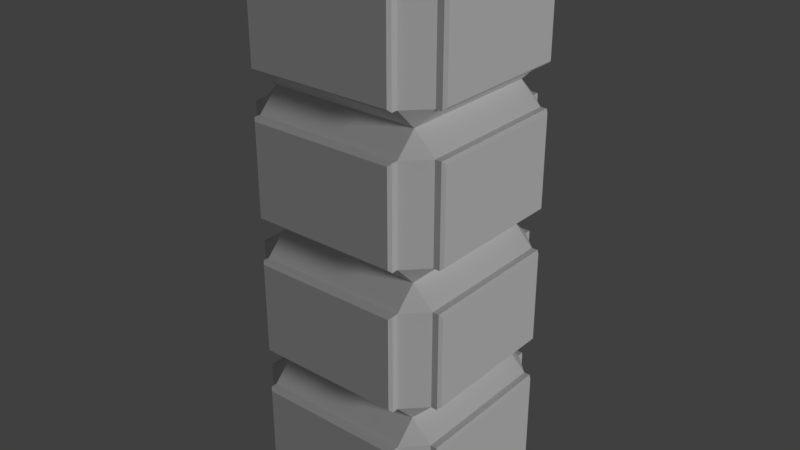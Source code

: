 # Source: Platform4.blend  (saved by Blender 2.78.0; exported with 4.5.12 LTS)
import bpy
from mathutils import Matrix  # noqa: F401  (used for matrix-valued properties, if any)

bpy.ops.wm.read_factory_settings(use_empty=True)
scene = bpy.context.scene
scene.name = 'Scene'

# ---- collections
col_collection_1 = bpy.data.collections.new('Collection 1'); scene.collection.children.link(col_collection_1)

# ---- materials (node trees are filled in below, after node groups)
mat_material = bpy.data.materials.new('Material')
mat_material.alpha_threshold = 0.0
mat_material.use_transparent_shadow = False
mat_material.roughness = 0.5

# ---- material node trees

# ---- world
world_world = bpy.data.worlds.new('World'); scene.world = world_world
world_world.color = (0.05088, 0.05088, 0.05088)
world_world.use_sun_shadow = False
world_world.sun_shadow_jitter_overblur = 0.0
world_world.cycles.sampling_method = 'MANUAL'

# ---- lights
light_hemi = bpy.data.lights.new('Hemi', 'SUN')
light_hemi.transmission_factor = 0.0
light_hemi.angle = 0.1993
light_hemi.energy = 1.0
light_hemi.shadow_buffer_clip_start = 0.5
light_hemi.shadow_soft_size = 0.1
light_hemi.shadow_cascade_max_distance = 1000.0

# ---- meshes
me_cube_001 = bpy.data.meshes.new('Cube.001')
me_cube_001.from_pydata([(-3.783, 11.32, 3.209), (-3.783, 12.36, 4.246), (-4.82, 12.36, 3.209), (-3.783, 17.18, 4.246), (-3.783, 18.21, 3.209), (-4.82, 17.18, 3.209), (-3.783, 11.32, -4.132), (-4.82, 12.36, -4.132), (-3.783, 12.36, -5.169), (-3.783, 18.21, -4.132), (-3.783, 17.18, -5.169), (-4.82, 17.18, -4.132), (3.783, 11.32, 3.209), (4.82, 12.36, 3.209), (3.783, 12.36, 4.246), (3.783, 18.21, 3.209), (3.783, 17.18, 4.246), (4.82, 17.18, 3.209), (3.783, 11.32, -4.132), (3.783, 12.36, -5.169), (4.82, 12.36, -4.132), (3.783, 18.21, -4.132), (4.82, 17.18, -4.132), (3.783, 17.18, -5.169), (3.651, 12.49, 4.695), (3.783, 12.36, 4.563), (3.783, 17.18, 4.563), (3.651, 17.04, 4.695), (-3.783, 17.18, 4.563), (-3.651, 17.04, 4.695), (-3.783, 12.36, 4.563), (-3.651, 12.49, 4.695), (5.27, 12.49, -4.0), (5.137, 12.36, -4.132), (5.137, 17.18, -4.132), (5.27, 17.04, -4.0), (5.137, 17.18, 3.209), (5.27, 17.04, 3.076), (5.137, 12.36, 3.209), (5.27, 12.49, 3.076), (-5.27, 12.49, 3.076), (-5.137, 12.36, 3.209), (-5.137, 17.18, 3.209), (-5.27, 17.04, 3.076), (-5.137, 17.18, -4.132), (-5.27, 17.04, -4.0), (-5.137, 12.36, -4.132), (-5.27, 12.49, -4.0), (-3.651, 12.49, -5.619), (-3.783, 12.36, -5.487), (-3.783, 17.18, -5.487), (-3.651, 17.04, -5.619), (3.783, 17.18, -5.487), (3.651, 17.04, -5.619), (3.783, 12.36, -5.487), (3.651, 12.49, -5.619), (-3.783, 4.428, 3.209), (-3.783, 5.465, 4.246), (-4.82, 5.465, 3.209), (-3.783, 10.28, 4.246), (-3.783, 11.32, 3.209), (-4.82, 10.28, 3.209), (-3.783, 4.428, -4.132), (-4.82, 5.465, -4.132), (-3.783, 5.465, -5.169), (-3.783, 11.32, -4.132), (-3.783, 10.28, -5.169), (-4.82, 10.28, -4.132), (3.783, 4.428, 3.209), (4.82, 5.465, 3.209), (3.783, 5.465, 4.246), (3.783, 11.32, 3.209), (3.783, 10.28, 4.246), (4.82, 10.28, 3.209), (3.783, 4.428, -4.132), (3.783, 5.465, -5.169), (4.82, 5.465, -4.132), (3.783, 11.32, -4.132), (4.82, 10.28, -4.132), (3.783, 10.28, -5.169), (3.651, 5.598, 4.695), (3.783, 5.465, 4.563), (3.783, 10.28, 4.563), (3.651, 10.15, 4.695), (-3.783, 10.28, 4.563), (-3.651, 10.15, 4.695), (-3.783, 5.465, 4.563), (-3.651, 5.598, 4.695), (5.27, 5.598, -4.0), (5.137, 5.465, -4.132), (5.137, 10.28, -4.132), (5.27, 10.15, -4.0), (5.137, 10.28, 3.209), (5.27, 10.15, 3.076), (5.137, 5.465, 3.209), (5.27, 5.598, 3.076), (-5.27, 5.598, 3.076), (-5.137, 5.465, 3.209), (-5.137, 10.28, 3.209), (-5.27, 10.15, 3.076), (-5.137, 10.28, -4.132), (-5.27, 10.15, -4.0), (-5.137, 5.465, -4.132), (-5.27, 5.598, -4.0), (-3.651, 5.598, -5.619), (-3.783, 5.465, -5.487), (-3.783, 10.28, -5.487), (-3.651, 10.15, -5.619), (3.783, 10.28, -5.487), (3.651, 10.15, -5.619), (3.783, 5.465, -5.487), (3.651, 5.598, -5.619), (-3.783, -2.464, 3.209), (-3.783, -1.427, 4.246), (-4.82, -1.427, 3.209), (-3.783, 3.391, 4.246), (-3.783, 4.428, 3.209), (-4.82, 3.391, 3.209), (-3.783, -2.464, -4.132), (-4.82, -1.427, -4.132), (-3.783, -1.427, -5.169), (-3.783, 4.428, -4.132), (-3.783, 3.391, -5.169), (-4.82, 3.391, -4.132), (3.783, -2.464, 3.209), (4.82, -1.427, 3.209), (3.783, -1.427, 4.246), (3.783, 4.428, 3.209), (3.783, 3.391, 4.246), (4.82, 3.391, 3.209), (3.783, -2.464, -4.132), (3.783, -1.427, -5.169), (4.82, -1.427, -4.132), (3.783, 4.428, -4.132), (4.82, 3.391, -4.132), (3.783, 3.391, -5.169), (3.651, -1.295, 4.695), (3.783, -1.427, 4.563), (3.783, 3.391, 4.563), (3.651, 3.259, 4.695), (-3.783, 3.391, 4.563), (-3.651, 3.259, 4.695), (-3.783, -1.427, 4.563), (-3.651, -1.295, 4.695), (5.27, -1.295, -4.0), (5.137, -1.427, -4.132), (5.137, 3.391, -4.132), (5.27, 3.259, -4.0), (5.137, 3.391, 3.209), (5.27, 3.259, 3.076), (5.137, -1.427, 3.209), (5.27, -1.295, 3.076), (-5.27, -1.295, 3.076), (-5.137, -1.427, 3.209), (-5.137, 3.391, 3.209), (-5.27, 3.259, 3.076), (-5.137, 3.391, -4.132), (-5.27, 3.259, -4.0), (-5.137, -1.427, -4.132), (-5.27, -1.295, -4.0), (-3.651, -1.295, -5.619), (-3.783, -1.427, -5.487), (-3.783, 3.391, -5.487), (-3.651, 3.259, -5.619), (3.783, 3.391, -5.487), (3.651, 3.259, -5.619), (3.783, -1.427, -5.487), (3.651, -1.295, -5.619), (-3.783, 18.21, 3.209), (-3.783, 19.25, 4.246), (-4.82, 19.25, 3.209), (-3.783, 24.07, 4.246), (-3.783, 25.11, 3.209), (-4.82, 24.07, 3.209), (-3.783, 18.21, -4.132), (-4.82, 19.25, -4.132), (-3.783, 19.25, -5.169), (-3.783, 25.11, -4.132), (-3.783, 24.07, -5.169), (-4.82, 24.07, -4.132), (3.783, 18.21, 3.209), (4.82, 19.25, 3.209), (3.783, 19.25, 4.246), (3.783, 25.11, 3.209), (3.783, 24.07, 4.246), (4.82, 24.07, 3.209), (3.783, 18.21, -4.132), (3.783, 19.25, -5.169), (4.82, 19.25, -4.132), (3.783, 25.11, -4.132), (4.82, 24.07, -4.132), (3.783, 24.07, -5.169), (3.651, 19.38, 4.695), (3.783, 19.25, 4.563), (3.783, 24.07, 4.563), (3.651, 23.94, 4.695), (-3.783, 24.07, 4.563), (-3.651, 23.94, 4.695), (-3.783, 19.25, 4.563), (-3.651, 19.38, 4.695), (5.27, 19.38, -4.0), (5.137, 19.25, -4.132), (5.137, 24.07, -4.132), (5.27, 23.94, -4.0), (5.137, 24.07, 3.209), (5.27, 23.94, 3.076), (5.137, 19.25, 3.209), (5.27, 19.38, 3.076), (-5.27, 19.38, 3.076), (-5.137, 19.25, 3.209), (-5.137, 24.07, 3.209), (-5.27, 23.94, 3.076), (-5.137, 24.07, -4.132), (-5.27, 23.94, -4.0), (-5.137, 19.25, -4.132), (-5.27, 19.38, -4.0), (-3.651, 19.38, -5.619), (-3.783, 19.25, -5.487), (-3.783, 24.07, -5.487), (-3.651, 23.94, -5.619), (3.783, 24.07, -5.487), (3.651, 23.94, -5.619), (3.783, 19.25, -5.487), (3.651, 19.38, -5.619)], [], [(21, 9, 4, 15), (0, 1, 2), (3, 4, 5), (6, 7, 8), (9, 10, 11), (12, 13, 14), (15, 16, 17), (18, 19, 20), (21, 22, 23), (6, 0, 2, 7), (1, 3, 5, 2), (4, 9, 11, 5), (10, 8, 7, 11), (18, 6, 8, 19), (9, 21, 23, 10), (22, 20, 19, 23), (12, 18, 20, 13), (21, 15, 17, 22), (16, 14, 13, 17), (0, 12, 14, 1), (15, 4, 3, 16), (6, 18, 12, 0), (14, 25, 30, 1), (3, 28, 26, 16), (1, 30, 28, 3), (32, 35, 37, 39), (16, 26, 25, 14), (20, 33, 38, 13), (17, 36, 34, 22), (13, 38, 36, 17), (40, 43, 45, 47), (22, 34, 33, 20), (2, 41, 46, 7), (11, 44, 42, 5), (7, 46, 44, 11), (48, 51, 53, 55), (5, 42, 41, 2), (8, 49, 54, 19), (23, 52, 50, 10), (19, 54, 52, 23), (10, 50, 49, 8), (27, 24, 25, 26), (29, 27, 26, 28), (31, 29, 28, 30), (24, 31, 30, 25), (35, 32, 33, 34), (37, 35, 34, 36), (39, 37, 36, 38), (32, 39, 38, 33), (43, 40, 41, 42), (45, 43, 42, 44), (47, 45, 44, 46), (40, 47, 46, 41), (51, 48, 49, 50), (53, 51, 50, 52), (55, 53, 52, 54), (48, 55, 54, 49), (24, 27, 29, 31), (77, 65, 60, 71), (56, 57, 58), (59, 60, 61), (62, 63, 64), (65, 66, 67), (68, 69, 70), (71, 72, 73), (74, 75, 76), (77, 78, 79), (62, 56, 58, 63), (57, 59, 61, 58), (60, 65, 67, 61), (66, 64, 63, 67), (74, 62, 64, 75), (65, 77, 79, 66), (78, 76, 75, 79), (68, 74, 76, 69), (77, 71, 73, 78), (72, 70, 69, 73), (56, 68, 70, 57), (71, 60, 59, 72), (62, 74, 68, 56), (70, 81, 86, 57), (59, 84, 82, 72), (57, 86, 84, 59), (88, 91, 93, 95), (72, 82, 81, 70), (76, 89, 94, 69), (73, 92, 90, 78), (69, 94, 92, 73), (96, 99, 101, 103), (78, 90, 89, 76), (58, 97, 102, 63), (67, 100, 98, 61), (63, 102, 100, 67), (104, 107, 109, 111), (61, 98, 97, 58), (64, 105, 110, 75), (79, 108, 106, 66), (75, 110, 108, 79), (66, 106, 105, 64), (83, 80, 81, 82), (85, 83, 82, 84), (87, 85, 84, 86), (80, 87, 86, 81), (91, 88, 89, 90), (93, 91, 90, 92), (95, 93, 92, 94), (88, 95, 94, 89), (99, 96, 97, 98), (101, 99, 98, 100), (103, 101, 100, 102), (96, 103, 102, 97), (107, 104, 105, 106), (109, 107, 106, 108), (111, 109, 108, 110), (104, 111, 110, 105), (80, 83, 85, 87), (133, 121, 116, 127), (112, 113, 114), (115, 116, 117), (118, 119, 120), (121, 122, 123), (124, 125, 126), (127, 128, 129), (130, 131, 132), (133, 134, 135), (118, 112, 114, 119), (113, 115, 117, 114), (116, 121, 123, 117), (122, 120, 119, 123), (130, 118, 120, 131), (121, 133, 135, 122), (134, 132, 131, 135), (124, 130, 132, 125), (133, 127, 129, 134), (128, 126, 125, 129), (112, 124, 126, 113), (127, 116, 115, 128), (118, 130, 124, 112), (126, 137, 142, 113), (115, 140, 138, 128), (113, 142, 140, 115), (144, 147, 149, 151), (128, 138, 137, 126), (132, 145, 150, 125), (129, 148, 146, 134), (125, 150, 148, 129), (152, 155, 157, 159), (134, 146, 145, 132), (114, 153, 158, 119), (123, 156, 154, 117), (119, 158, 156, 123), (160, 163, 165, 167), (117, 154, 153, 114), (120, 161, 166, 131), (135, 164, 162, 122), (131, 166, 164, 135), (122, 162, 161, 120), (139, 136, 137, 138), (141, 139, 138, 140), (143, 141, 140, 142), (136, 143, 142, 137), (147, 144, 145, 146), (149, 147, 146, 148), (151, 149, 148, 150), (144, 151, 150, 145), (155, 152, 153, 154), (157, 155, 154, 156), (159, 157, 156, 158), (152, 159, 158, 153), (163, 160, 161, 162), (165, 163, 162, 164), (167, 165, 164, 166), (160, 167, 166, 161), (136, 139, 141, 143), (189, 177, 172, 183), (168, 169, 170), (171, 172, 173), (174, 175, 176), (177, 178, 179), (180, 181, 182), (183, 184, 185), (186, 187, 188), (189, 190, 191), (174, 168, 170, 175), (169, 171, 173, 170), (172, 177, 179, 173), (178, 176, 175, 179), (186, 174, 176, 187), (177, 189, 191, 178), (190, 188, 187, 191), (180, 186, 188, 181), (189, 183, 185, 190), (184, 182, 181, 185), (168, 180, 182, 169), (183, 172, 171, 184), (174, 186, 180, 168), (182, 193, 198, 169), (171, 196, 194, 184), (169, 198, 196, 171), (200, 203, 205, 207), (184, 194, 193, 182), (188, 201, 206, 181), (185, 204, 202, 190), (181, 206, 204, 185), (208, 211, 213, 215), (190, 202, 201, 188), (170, 209, 214, 175), (179, 212, 210, 173), (175, 214, 212, 179), (216, 219, 221, 223), (173, 210, 209, 170), (176, 217, 222, 187), (191, 220, 218, 178), (187, 222, 220, 191), (178, 218, 217, 176), (195, 192, 193, 194), (197, 195, 194, 196), (199, 197, 196, 198), (192, 199, 198, 193), (203, 200, 201, 202), (205, 203, 202, 204), (207, 205, 204, 206), (200, 207, 206, 201), (211, 208, 209, 210), (213, 211, 210, 212), (215, 213, 212, 214), (208, 215, 214, 209), (219, 216, 217, 218), (221, 219, 218, 220), (223, 221, 220, 222), (216, 223, 222, 217), (192, 195, 197, 199)])
me_cube_001.polygons.foreach_set('material_index', [1, 1, 1, 1, 1, 1, 1, 1, 1, 1, 1, 1, 1, 1, 1, 1, 1, 1, 1, 1, 1, 1, 1, 1, 1, 1, 1, 1, 1, 1, 1, 1, 1, 1, 1, 1, 1, 1, 1, 1, 1, 1, 1, 1, 1, 1, 1, 1, 1, 1, 1, 1, 1, 1, 1, 1, 1, 1, 1, 1, 1, 1, 1, 1, 1, 1, 1, 1, 1, 1, 1, 1, 1, 1, 1, 1, 1, 1, 1, 1, 1, 1, 1, 1, 1, 1, 1, 1, 1, 1, 1, 1, 1, 1, 1, 1, 1, 1, 1, 1, 1, 1, 1, 1, 1, 1, 1, 1, 1, 1, 1, 1, 1, 1, 1, 1, 1, 1, 1, 1, 1, 1, 1, 1, 1, 1, 1, 1, 1, 1, 1, 1, 1, 1, 1, 1, 1, 1, 1, 1, 1, 1, 1, 1, 1, 1, 1, 1, 1, 1, 1, 1, 1, 1, 1, 1, 1, 1, 1, 1, 1, 1, 1, 1, 1, 1, 1, 1, 1, 1, 1, 1, 1, 1, 1, 1, 1, 1, 1, 1, 1, 1, 1, 1, 1, 1, 1, 1, 1, 1, 1, 1, 1, 1, 1, 1, 1, 1, 1, 1, 1, 1, 1, 1, 1, 1, 1, 1, 1, 1, 1, 1, 1, 1, 1, 1, 1, 1, 1, 1, 1, 1, 1, 1, 1, 1, 1, 1, 1, 1, 1, 1])
_uv = me_cube_001.uv_layers.new(name='UVMap')
_uv.uv.foreach_set('vector', [0.2657, 0.2677, 0.001001, 0.2677, 0.001001, 0.5323, 0.2657, 0.5323, 0.9353, 0.2657, 0.999, 0.202, 0.999, 0.2657, 0.9353, 0.06567, 0.999, 0.06567, 0.999, 0.002002, 0.9353, 0.1323, 0.999, 0.06867, 0.999, 0.1323, 0.9353, 0.199, 0.999, 0.1353, 0.999, 0.199, 0.998, 0.1343, 0.9343, 0.198, 0.9343, 0.1343, 0.998, 0.06767, 0.9343, 0.1313, 0.9343, 0.06767, 0.998, 0.001001, 0.9343, 0.06466, 0.9343, 0.001001, 0.998, 0.201, 0.9343, 0.2647, 0.9343, 0.201, 0.4657, 0.2657, 0.4657, 0.001001, 0.401, 0.001001, 0.401, 0.2657, 0.8012, 0.8656, 0.9325, 0.8656, 0.9325, 0.8009, 0.8012, 0.8009, 0.6657, 0.799, 0.6657, 0.5343, 0.601, 0.5343, 0.601, 0.799, 0.801, 0.8657, 0.9323, 0.8657, 0.9323, 0.801, 0.801, 0.801, 0.6657, 0.2657, 0.6657, 0.001001, 0.601, 0.001001, 0.601, 0.2657, 0.2677, 0.599, 0.5323, 0.599, 0.5323, 0.5343, 0.2677, 0.5343, 0.9322, 0.8004, 0.8009, 0.8004, 0.8009, 0.8651, 0.9322, 0.8651, 0.2677, 0.6657, 0.5323, 0.6657, 0.5323, 0.601, 0.2677, 0.601, 0.5323, 0.2657, 0.5323, 0.001001, 0.4677, 0.001001, 0.4677, 0.2657, 0.8013, 0.8648, 0.9327, 0.8648, 0.9327, 0.8002, 0.8013, 0.8002, 0.599, 0.5323, 0.599, 0.2677, 0.5343, 0.2677, 0.5343, 0.5323, 0.001001, 0.7323, 0.2657, 0.7323, 0.2657, 0.6677, 0.001001, 0.6677, 0.2657, 0.001001, 0.001001, 0.001001, 0.001001, 0.2657, 0.2657, 0.2657, 0.6657, 0.2677, 0.601, 0.2677, 0.601, 0.5323, 0.6657, 0.5323, 0.5323, 0.7323, 0.5323, 0.6677, 0.2677, 0.6677, 0.2677, 0.7323, 0.9323, 0.5343, 0.8677, 0.5343, 0.8677, 0.6657, 0.9323, 0.6657, 0.2648, 0.6646, 0.2648, 0.5333, 8.959e-05, 0.5333, 8.959e-05, 0.6646, 0.9323, 0.401, 0.8677, 0.401, 0.8677, 0.5323, 0.9323, 0.5323, 0.2657, 0.799, 0.2657, 0.7343, 0.001001, 0.7343, 0.001001, 0.799, 0.799, 0.2677, 0.7343, 0.2677, 0.7343, 0.5323, 0.799, 0.5323, 0.5323, 0.9323, 0.5323, 0.8677, 0.401, 0.8677, 0.401, 0.9323, 0.2683, 0.666, 0.2683, 0.5347, 0.003592, 0.5347, 0.003592, 0.666, 0.2657, 0.9323, 0.2657, 0.8677, 0.1343, 0.8677, 0.1343, 0.9323, 0.799, 0.5343, 0.7343, 0.5343, 0.7343, 0.799, 0.799, 0.799, 0.5323, 0.799, 0.5323, 0.7343, 0.2677, 0.7343, 0.2677, 0.799, 0.9323, 0.2677, 0.8677, 0.2677, 0.8677, 0.399, 0.9323, 0.399, 0.2667, 0.6651, 0.2667, 0.5338, 0.002043, 0.5338, 0.002043, 0.6651, 0.9323, 0.001001, 0.8677, 0.001001, 0.8677, 0.1323, 0.9323, 0.1323, 0.2657, 0.8657, 0.2657, 0.801, 0.001001, 0.801, 0.001001, 0.8657, 0.8657, 0.5343, 0.801, 0.5343, 0.801, 0.799, 0.8657, 0.799, 0.399, 0.8657, 0.399, 0.801, 0.2677, 0.801, 0.2677, 0.8657, 0.9323, 0.1343, 0.8677, 0.1343, 0.8677, 0.2657, 0.9323, 0.2657, 0.401, 0.8657, 0.5323, 0.8657, 0.5323, 0.801, 0.401, 0.801, 0.8657, 0.5323, 0.8657, 0.2677, 0.801, 0.2677, 0.801, 0.5323, 0.6684, 0.8651, 0.7998, 0.8651, 0.7998, 0.8004, 0.6684, 0.8004, 0.8657, 0.2657, 0.8657, 0.001001, 0.801, 0.001001, 0.801, 0.2657, 0.001001, 0.9323, 0.1323, 0.9323, 0.1323, 0.8677, 0.001001, 0.8677, 0.7323, 0.799, 0.7323, 0.5343, 0.6677, 0.5343, 0.6677, 0.799, 0.2677, 0.9323, 0.399, 0.9323, 0.399, 0.8677, 0.2677, 0.8677, 0.599, 0.799, 0.599, 0.5343, 0.5343, 0.5343, 0.5343, 0.799, 0.5343, 0.9321, 0.6657, 0.9321, 0.6657, 0.8675, 0.5343, 0.8675, 0.799, 0.2657, 0.799, 0.001001, 0.7343, 0.001001, 0.7343, 0.2657, 0.6677, 0.9323, 0.799, 0.9323, 0.799, 0.8677, 0.6677, 0.8677, 0.7323, 0.5323, 0.7323, 0.2677, 0.6677, 0.2677, 0.6677, 0.5323, 0.801, 0.9323, 0.9323, 0.9323, 0.9323, 0.8677, 0.801, 0.8677, 0.7323, 0.2657, 0.7323, 0.001001, 0.6677, 0.001001, 0.6677, 0.2657, 0.001001, 0.999, 0.1323, 0.999, 0.1323, 0.9343, 0.001001, 0.9343, 0.599, 0.2657, 0.599, 0.001001, 0.5343, 0.001001, 0.5343, 0.2657, 0.2657, 0.6657, 0.2657, 0.5343, 0.001001, 0.5343, 0.001001, 0.6657, 0.2657, 0.2677, 0.001001, 0.2677, 0.001001, 0.5323, 0.2657, 0.5323, 0.9353, 0.2657, 0.999, 0.202, 0.999, 0.2657, 0.9353, 0.06567, 0.999, 0.06567, 0.999, 0.002002, 0.9353, 0.1323, 0.999, 0.06867, 0.999, 0.1323, 0.9353, 0.199, 0.999, 0.1353, 0.999, 0.199, 0.998, 0.1343, 0.9343, 0.198, 0.9343, 0.1343, 0.998, 0.06767, 0.9343, 0.1313, 0.9343, 0.06767, 0.998, 0.001001, 0.9343, 0.06466, 0.9343, 0.001001, 0.998, 0.201, 0.9343, 0.2647, 0.9343, 0.201, 0.4657, 0.2657, 0.4657, 0.001001, 0.401, 0.001001, 0.401, 0.2657, 0.8012, 0.8656, 0.9325, 0.8656, 0.9325, 0.8009, 0.8012, 0.8009, 0.6657, 0.799, 0.6657, 0.5343, 0.601, 0.5343, 0.601, 0.799, 0.801, 0.8657, 0.9323, 0.8657, 0.9323, 0.801, 0.801, 0.801, 0.6657, 0.2657, 0.6657, 0.001001, 0.601, 0.001001, 0.601, 0.2657, 0.2677, 0.599, 0.5323, 0.599, 0.5323, 0.5343, 0.2677, 0.5343, 0.9322, 0.8004, 0.8009, 0.8004, 0.8009, 0.8651, 0.9322, 0.8651, 0.2677, 0.6657, 0.5323, 0.6657, 0.5323, 0.601, 0.2677, 0.601, 0.5323, 0.2657, 0.5323, 0.001001, 0.4677, 0.001001, 0.4677, 0.2657, 0.8013, 0.8648, 0.9327, 0.8648, 0.9327, 0.8002, 0.8013, 0.8002, 0.599, 0.5323, 0.599, 0.2677, 0.5343, 0.2677, 0.5343, 0.5323, 0.001001, 0.7323, 0.2657, 0.7323, 0.2657, 0.6677, 0.001001, 0.6677, 0.2657, 0.001001, 0.001001, 0.001001, 0.001001, 0.2657, 0.2657, 0.2657, 0.6657, 0.2677, 0.601, 0.2677, 0.601, 0.5323, 0.6657, 0.5323, 0.5323, 0.7323, 0.5323, 0.6677, 0.2677, 0.6677, 0.2677, 0.7323, 0.9323, 0.5343, 0.8677, 0.5343, 0.8677, 0.6657, 0.9323, 0.6657, 0.2648, 0.6646, 0.2648, 0.5333, 8.959e-05, 0.5333, 8.959e-05, 0.6646, 0.9323, 0.401, 0.8677, 0.401, 0.8677, 0.5323, 0.9323, 0.5323, 0.2657, 0.799, 0.2657, 0.7343, 0.001001, 0.7343, 0.001001, 0.799, 0.799, 0.2677, 0.7343, 0.2677, 0.7343, 0.5323, 0.799, 0.5323, 0.5323, 0.9323, 0.5323, 0.8677, 0.401, 0.8677, 0.401, 0.9323, 0.2683, 0.666, 0.2683, 0.5347, 0.003592, 0.5347, 0.003592, 0.666, 0.2657, 0.9323, 0.2657, 0.8677, 0.1343, 0.8677, 0.1343, 0.9323, 0.799, 0.5343, 0.7343, 0.5343, 0.7343, 0.799, 0.799, 0.799, 0.5323, 0.799, 0.5323, 0.7343, 0.2677, 0.7343, 0.2677, 0.799, 0.9323, 0.2677, 0.8677, 0.2677, 0.8677, 0.399, 0.9323, 0.399, 0.2667, 0.6651, 0.2667, 0.5338, 0.002043, 0.5338, 0.002043, 0.6651, 0.9323, 0.001001, 0.8677, 0.001001, 0.8677, 0.1323, 0.9323, 0.1323, 0.2657, 0.8657, 0.2657, 0.801, 0.001001, 0.801, 0.001001, 0.8657, 0.8657, 0.5343, 0.801, 0.5343, 0.801, 0.799, 0.8657, 0.799, 0.399, 0.8657, 0.399, 0.801, 0.2677, 0.801, 0.2677, 0.8657, 0.9323, 0.1343, 0.8677, 0.1343, 0.8677, 0.2657, 0.9323, 0.2657, 0.401, 0.8657, 0.5323, 0.8657, 0.5323, 0.801, 0.401, 0.801, 0.8657, 0.5323, 0.8657, 0.2677, 0.801, 0.2677, 0.801, 0.5323, 0.6684, 0.8651, 0.7998, 0.8651, 0.7998, 0.8004, 0.6684, 0.8004, 0.8657, 0.2657, 0.8657, 0.001001, 0.801, 0.001001, 0.801, 0.2657, 0.001001, 0.9323, 0.1323, 0.9323, 0.1323, 0.8677, 0.001001, 0.8677, 0.7323, 0.799, 0.7323, 0.5343, 0.6677, 0.5343, 0.6677, 0.799, 0.2677, 0.9323, 0.399, 0.9323, 0.399, 0.8677, 0.2677, 0.8677, 0.599, 0.799, 0.599, 0.5343, 0.5343, 0.5343, 0.5343, 0.799, 0.5343, 0.9321, 0.6657, 0.9321, 0.6657, 0.8675, 0.5343, 0.8675, 0.799, 0.2657, 0.799, 0.001001, 0.7343, 0.001001, 0.7343, 0.2657, 0.6677, 0.9323, 0.799, 0.9323, 0.799, 0.8677, 0.6677, 0.8677, 0.7323, 0.5323, 0.7323, 0.2677, 0.6677, 0.2677, 0.6677, 0.5323, 0.801, 0.9323, 0.9323, 0.9323, 0.9323, 0.8677, 0.801, 0.8677, 0.7323, 0.2657, 0.7323, 0.001001, 0.6677, 0.001001, 0.6677, 0.2657, 0.001001, 0.999, 0.1323, 0.999, 0.1323, 0.9343, 0.001001, 0.9343, 0.599, 0.2657, 0.599, 0.001001, 0.5343, 0.001001, 0.5343, 0.2657, 0.2657, 0.6657, 0.2657, 0.5343, 0.001001, 0.5343, 0.001001, 0.6657, 0.2657, 0.2677, 0.001001, 0.2677, 0.001001, 0.5323, 0.2657, 0.5323, 0.9353, 0.2657, 0.999, 0.202, 0.999, 0.2657, 0.9353, 0.06567, 0.999, 0.06567, 0.999, 0.002002, 0.9353, 0.1323, 0.999, 0.06867, 0.999, 0.1323, 0.9353, 0.199, 0.999, 0.1353, 0.999, 0.199, 0.998, 0.1343, 0.9343, 0.198, 0.9343, 0.1343, 0.998, 0.06767, 0.9343, 0.1313, 0.9343, 0.06767, 0.998, 0.001001, 0.9343, 0.06466, 0.9343, 0.001001, 0.998, 0.201, 0.9343, 0.2647, 0.9343, 0.201, 0.4657, 0.2657, 0.4657, 0.001001, 0.401, 0.001001, 0.401, 0.2657, 0.8012, 0.8656, 0.9325, 0.8656, 0.9325, 0.8009, 0.8012, 0.8009, 0.6657, 0.799, 0.6657, 0.5343, 0.601, 0.5343, 0.601, 0.799, 0.801, 0.8657, 0.9323, 0.8657, 0.9323, 0.801, 0.801, 0.801, 0.6657, 0.2657, 0.6657, 0.001001, 0.601, 0.001001, 0.601, 0.2657, 0.2677, 0.599, 0.5323, 0.599, 0.5323, 0.5343, 0.2677, 0.5343, 0.9322, 0.8004, 0.8009, 0.8004, 0.8009, 0.8651, 0.9322, 0.8651, 0.2677, 0.6657, 0.5323, 0.6657, 0.5323, 0.601, 0.2677, 0.601, 0.5323, 0.2657, 0.5323, 0.001001, 0.4677, 0.001001, 0.4677, 0.2657, 0.8013, 0.8648, 0.9327, 0.8648, 0.9327, 0.8002, 0.8013, 0.8002, 0.599, 0.5323, 0.599, 0.2677, 0.5343, 0.2677, 0.5343, 0.5323, 0.001001, 0.7323, 0.2657, 0.7323, 0.2657, 0.6677, 0.001001, 0.6677, 0.2657, 0.001001, 0.001001, 0.001001, 0.001001, 0.2657, 0.2657, 0.2657, 0.6657, 0.2677, 0.601, 0.2677, 0.601, 0.5323, 0.6657, 0.5323, 0.5323, 0.7323, 0.5323, 0.6677, 0.2677, 0.6677, 0.2677, 0.7323, 0.9323, 0.5343, 0.8677, 0.5343, 0.8677, 0.6657, 0.9323, 0.6657, 0.2648, 0.6646, 0.2648, 0.5333, 8.959e-05, 0.5333, 8.959e-05, 0.6646, 0.9323, 0.401, 0.8677, 0.401, 0.8677, 0.5323, 0.9323, 0.5323, 0.2657, 0.799, 0.2657, 0.7343, 0.001001, 0.7343, 0.001001, 0.799, 0.799, 0.2677, 0.7343, 0.2677, 0.7343, 0.5323, 0.799, 0.5323, 0.5323, 0.9323, 0.5323, 0.8677, 0.401, 0.8677, 0.401, 0.9323, 0.2683, 0.666, 0.2683, 0.5347, 0.003592, 0.5347, 0.003592, 0.666, 0.2657, 0.9323, 0.2657, 0.8677, 0.1343, 0.8677, 0.1343, 0.9323, 0.799, 0.5343, 0.7343, 0.5343, 0.7343, 0.799, 0.799, 0.799, 0.5323, 0.799, 0.5323, 0.7343, 0.2677, 0.7343, 0.2677, 0.799, 0.9323, 0.2677, 0.8677, 0.2677, 0.8677, 0.399, 0.9323, 0.399, 0.2667, 0.6651, 0.2667, 0.5338, 0.002043, 0.5338, 0.002043, 0.6651, 0.9323, 0.001001, 0.8677, 0.001001, 0.8677, 0.1323, 0.9323, 0.1323, 0.2657, 0.8657, 0.2657, 0.801, 0.001001, 0.801, 0.001001, 0.8657, 0.8657, 0.5343, 0.801, 0.5343, 0.801, 0.799, 0.8657, 0.799, 0.399, 0.8657, 0.399, 0.801, 0.2677, 0.801, 0.2677, 0.8657, 0.9323, 0.1343, 0.8677, 0.1343, 0.8677, 0.2657, 0.9323, 0.2657, 0.401, 0.8657, 0.5323, 0.8657, 0.5323, 0.801, 0.401, 0.801, 0.8657, 0.5323, 0.8657, 0.2677, 0.801, 0.2677, 0.801, 0.5323, 0.6684, 0.8651, 0.7998, 0.8651, 0.7998, 0.8004, 0.6684, 0.8004, 0.8657, 0.2657, 0.8657, 0.001001, 0.801, 0.001001, 0.801, 0.2657, 0.001001, 0.9323, 0.1323, 0.9323, 0.1323, 0.8677, 0.001001, 0.8677, 0.7323, 0.799, 0.7323, 0.5343, 0.6677, 0.5343, 0.6677, 0.799, 0.2677, 0.9323, 0.399, 0.9323, 0.399, 0.8677, 0.2677, 0.8677, 0.599, 0.799, 0.599, 0.5343, 0.5343, 0.5343, 0.5343, 0.799, 0.5343, 0.9321, 0.6657, 0.9321, 0.6657, 0.8675, 0.5343, 0.8675, 0.799, 0.2657, 0.799, 0.001001, 0.7343, 0.001001, 0.7343, 0.2657, 0.6677, 0.9323, 0.799, 0.9323, 0.799, 0.8677, 0.6677, 0.8677, 0.7323, 0.5323, 0.7323, 0.2677, 0.6677, 0.2677, 0.6677, 0.5323, 0.801, 0.9323, 0.9323, 0.9323, 0.9323, 0.8677, 0.801, 0.8677, 0.7323, 0.2657, 0.7323, 0.001001, 0.6677, 0.001001, 0.6677, 0.2657, 0.001001, 0.999, 0.1323, 0.999, 0.1323, 0.9343, 0.001001, 0.9343, 0.599, 0.2657, 0.599, 0.001001, 0.5343, 0.001001, 0.5343, 0.2657, 0.2657, 0.6657, 0.2657, 0.5343, 0.001001, 0.5343, 0.001001, 0.6657, 0.2657, 0.2677, 0.001001, 0.2677, 0.001001, 0.5323, 0.2657, 0.5323, 0.9353, 0.2657, 0.999, 0.202, 0.999, 0.2657, 0.9353, 0.06567, 0.999, 0.06567, 0.999, 0.002002, 0.9353, 0.1323, 0.999, 0.06867, 0.999, 0.1323, 0.9353, 0.199, 0.999, 0.1353, 0.999, 0.199, 0.998, 0.1343, 0.9343, 0.198, 0.9343, 0.1343, 0.998, 0.06767, 0.9343, 0.1313, 0.9343, 0.06767, 0.998, 0.001001, 0.9343, 0.06466, 0.9343, 0.001001, 0.998, 0.201, 0.9343, 0.2647, 0.9343, 0.201, 0.4657, 0.2657, 0.4657, 0.001001, 0.401, 0.001001, 0.401, 0.2657, 0.8012, 0.8656, 0.9325, 0.8656, 0.9325, 0.8009, 0.8012, 0.8009, 0.6657, 0.799, 0.6657, 0.5343, 0.601, 0.5343, 0.601, 0.799, 0.801, 0.8657, 0.9323, 0.8657, 0.9323, 0.801, 0.801, 0.801, 0.6657, 0.2657, 0.6657, 0.001001, 0.601, 0.001001, 0.601, 0.2657, 0.2677, 0.599, 0.5323, 0.599, 0.5323, 0.5343, 0.2677, 0.5343, 0.9322, 0.8004, 0.8009, 0.8004, 0.8009, 0.8651, 0.9322, 0.8651, 0.2677, 0.6657, 0.5323, 0.6657, 0.5323, 0.601, 0.2677, 0.601, 0.5323, 0.2657, 0.5323, 0.001001, 0.4677, 0.001001, 0.4677, 0.2657, 0.8013, 0.8648, 0.9327, 0.8648, 0.9327, 0.8002, 0.8013, 0.8002, 0.599, 0.5323, 0.599, 0.2677, 0.5343, 0.2677, 0.5343, 0.5323, 0.001001, 0.7323, 0.2657, 0.7323, 0.2657, 0.6677, 0.001001, 0.6677, 0.2657, 0.001001, 0.001001, 0.001001, 0.001001, 0.2657, 0.2657, 0.2657, 0.6657, 0.2677, 0.601, 0.2677, 0.601, 0.5323, 0.6657, 0.5323, 0.5323, 0.7323, 0.5323, 0.6677, 0.2677, 0.6677, 0.2677, 0.7323, 0.9323, 0.5343, 0.8677, 0.5343, 0.8677, 0.6657, 0.9323, 0.6657, 0.2648, 0.6646, 0.2648, 0.5333, 8.959e-05, 0.5333, 8.959e-05, 0.6646, 0.9323, 0.401, 0.8677, 0.401, 0.8677, 0.5323, 0.9323, 0.5323, 0.2657, 0.799, 0.2657, 0.7343, 0.001001, 0.7343, 0.001001, 0.799, 0.799, 0.2677, 0.7343, 0.2677, 0.7343, 0.5323, 0.799, 0.5323, 0.5323, 0.9323, 0.5323, 0.8677, 0.401, 0.8677, 0.401, 0.9323, 0.2683, 0.666, 0.2683, 0.5347, 0.003592, 0.5347, 0.003592, 0.666, 0.2657, 0.9323, 0.2657, 0.8677, 0.1343, 0.8677, 0.1343, 0.9323, 0.799, 0.5343, 0.7343, 0.5343, 0.7343, 0.799, 0.799, 0.799, 0.5323, 0.799, 0.5323, 0.7343, 0.2677, 0.7343, 0.2677, 0.799, 0.9323, 0.2677, 0.8677, 0.2677, 0.8677, 0.399, 0.9323, 0.399, 0.2667, 0.6651, 0.2667, 0.5338, 0.002043, 0.5338, 0.002043, 0.6651, 0.9323, 0.001001, 0.8677, 0.001001, 0.8677, 0.1323, 0.9323, 0.1323, 0.2657, 0.8657, 0.2657, 0.801, 0.001001, 0.801, 0.001001, 0.8657, 0.8657, 0.5343, 0.801, 0.5343, 0.801, 0.799, 0.8657, 0.799, 0.399, 0.8657, 0.399, 0.801, 0.2677, 0.801, 0.2677, 0.8657, 0.9323, 0.1343, 0.8677, 0.1343, 0.8677, 0.2657, 0.9323, 0.2657, 0.401, 0.8657, 0.5323, 0.8657, 0.5323, 0.801, 0.401, 0.801, 0.8657, 0.5323, 0.8657, 0.2677, 0.801, 0.2677, 0.801, 0.5323, 0.6684, 0.8651, 0.7998, 0.8651, 0.7998, 0.8004, 0.6684, 0.8004, 0.8657, 0.2657, 0.8657, 0.001001, 0.801, 0.001001, 0.801, 0.2657, 0.001001, 0.9323, 0.1323, 0.9323, 0.1323, 0.8677, 0.001001, 0.8677, 0.7323, 0.799, 0.7323, 0.5343, 0.6677, 0.5343, 0.6677, 0.799, 0.2677, 0.9323, 0.399, 0.9323, 0.399, 0.8677, 0.2677, 0.8677, 0.599, 0.799, 0.599, 0.5343, 0.5343, 0.5343, 0.5343, 0.799, 0.5343, 0.9321, 0.6657, 0.9321, 0.6657, 0.8675, 0.5343, 0.8675, 0.799, 0.2657, 0.799, 0.001001, 0.7343, 0.001001, 0.7343, 0.2657, 0.6677, 0.9323, 0.799, 0.9323, 0.799, 0.8677, 0.6677, 0.8677, 0.7323, 0.5323, 0.7323, 0.2677, 0.6677, 0.2677, 0.6677, 0.5323, 0.801, 0.9323, 0.9323, 0.9323, 0.9323, 0.8677, 0.801, 0.8677, 0.7323, 0.2657, 0.7323, 0.001001, 0.6677, 0.001001, 0.6677, 0.2657, 0.001001, 0.999, 0.1323, 0.999, 0.1323, 0.9343, 0.001001, 0.9343, 0.599, 0.2657, 0.599, 0.001001, 0.5343, 0.001001, 0.5343, 0.2657, 0.2657, 0.6657, 0.2657, 0.5343, 0.001001, 0.5343, 0.001001, 0.6657])
me_cube_001.materials.append(None)
me_cube_001.materials.append(mat_material)
me_cube_001.use_remesh_preserve_volume = False
me_cube_001.use_remesh_preserve_attributes = False
me_cube_001.use_mirror_vertex_groups = False
me_cube_001.update()

# ---- objects
ob_hemi = bpy.data.objects.new('Hemi', light_hemi)
ob_cube_001 = bpy.data.objects.new('Cube.001', me_cube_001)

# ---- transforms, parenting, visibility, modifiers, constraints
ob_hemi.location = (8.607, -8.516, 2.553)
ob_hemi.rotation_euler = (5.367, 0.9048, 5.02)
ob_hemi.lineart.crease_threshold = 0.0
ob_cube_001.location = (0.0, -8.337e-14, 9.537e-07)
ob_cube_001.rotation_euler = (1.571, -0.0, 0.0)
ob_cube_001.lineart.crease_threshold = 0.0

# ---- collection membership
col_collection_1.objects.link(ob_hemi)
col_collection_1.objects.link(ob_cube_001)

# ---- scene / render settings (as saved in the file)
scene.frame_start = 1; scene.frame_end = 250; scene.frame_set(32)
scene.render.engine = 'BLENDER_EEVEE_NEXT'
scene.render.resolution_percentage = 50
scene.render.dither_intensity = 0.0
scene.render.use_bake_selected_to_active = True
scene.render.bake_margin = 0
scene.cycles.use_denoising = False
scene.cycles.samples = 128
scene.cycles.sampling_pattern = 'TABULATED_SOBOL'
scene.cycles.light_sampling_threshold = 0.0
scene.cycles.use_adaptive_sampling = False
scene.cycles.use_light_tree = False
scene.cycles.blur_glossy = 0.0
scene.cycles.sample_clamp_indirect = 0.0
scene.view_settings.view_transform = 'Standard'
scene.unit_settings.scale_length = 0.01
bpy.context.view_layer.update()

# ---- added for rendering (the .blend has no active camera): camera
cam_auto = bpy.data.cameras.new('AutoCamera')
cam_auto.lens = 50.0
cam_auto.sensor_width = 36.0
cam_auto.clip_end = 1000.0
ob_auto_camera = bpy.data.objects.new('AutoCamera', cam_auto)
scene.collection.objects.link(ob_auto_camera)
ob_auto_camera.location = (28.9287, -34.2526, 34.4641)
ob_auto_camera.rotation_euler = (1.09748, -7.21219e-08, 0.694738)
scene.camera = ob_auto_camera
bpy.context.view_layer.update()
